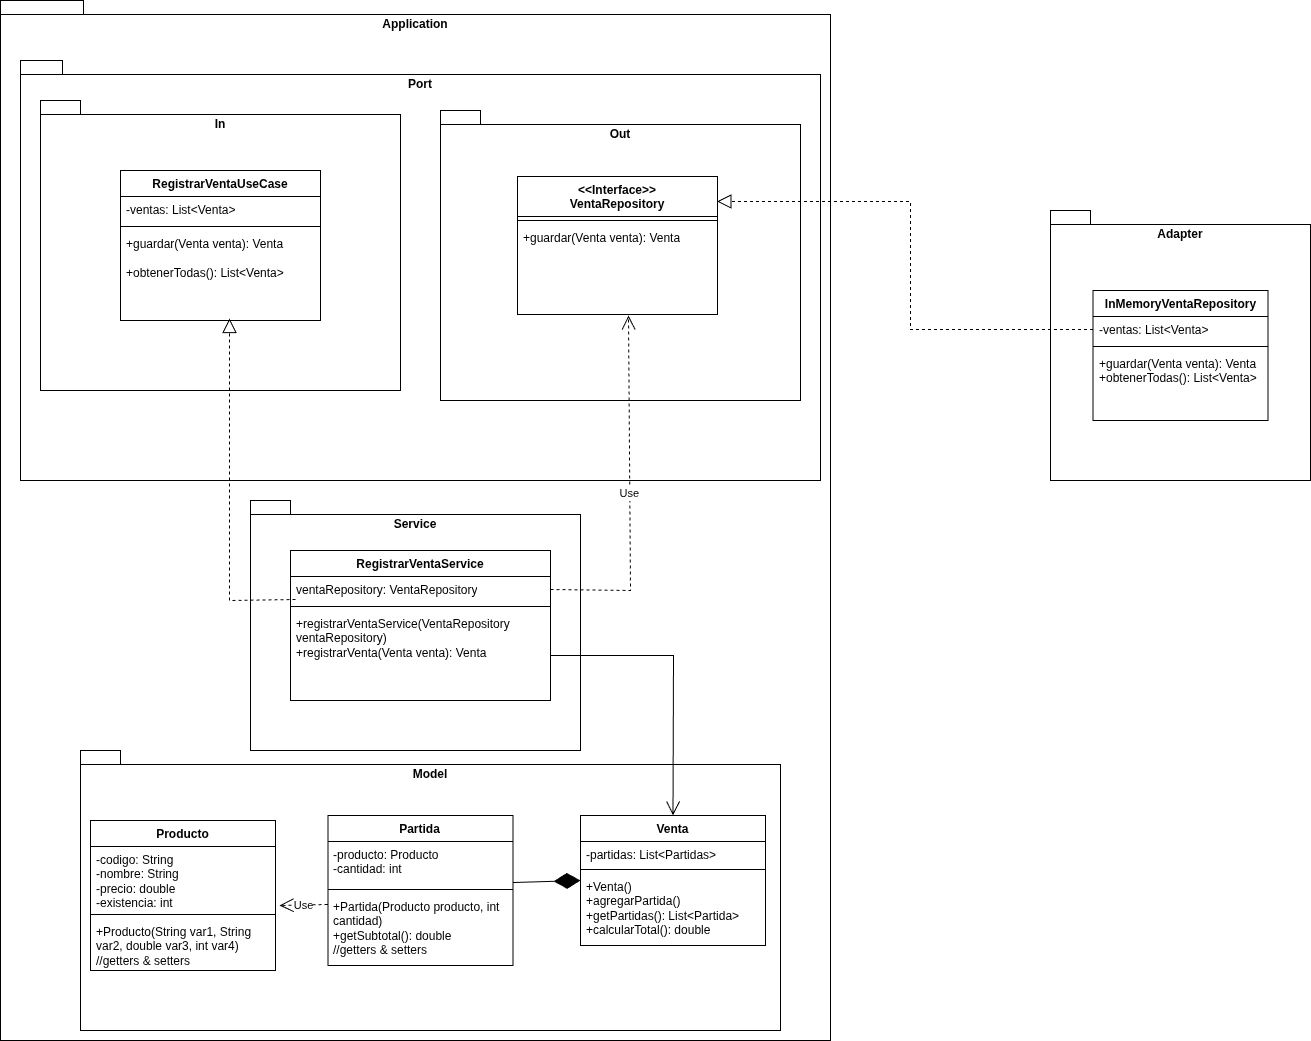

The diagram above was exported from draw.io. Its source (the exported page's mxGraphModel, read from the mxfile embedded in the PNG):
<mxGraphModel dx="1046" dy="710" grid="1" gridSize="10" guides="1" tooltips="1" connect="1" arrows="1" fold="1" page="1" pageScale="1" pageWidth="827" pageHeight="1169" math="0" shadow="0">
  <root>
    <mxCell id="0" />
    <mxCell id="1" parent="0" />
    <mxCell id="aeNkYYRDZ7CFP5ZdOQ1_-1" parent="1" style="shape=folder;fontStyle=1;spacingTop=10;tabWidth=40;tabHeight=14;tabPosition=left;html=1;whiteSpace=wrap;align=center;verticalAlign=top;" value="Application" vertex="1">
      <mxGeometry height="1040" width="830" x="110" y="80" as="geometry" />
    </mxCell>
    <mxCell id="aeNkYYRDZ7CFP5ZdOQ1_-2" parent="1" style="shape=folder;fontStyle=1;spacingTop=10;tabWidth=40;tabHeight=14;tabPosition=left;html=1;whiteSpace=wrap;verticalAlign=top;" value="Port" vertex="1">
      <mxGeometry height="420" width="800" x="130" y="140" as="geometry" />
    </mxCell>
    <mxCell id="aeNkYYRDZ7CFP5ZdOQ1_-3" parent="1" style="shape=folder;fontStyle=1;spacingTop=10;tabWidth=40;tabHeight=14;tabPosition=left;html=1;whiteSpace=wrap;verticalAlign=top;" value="In" vertex="1">
      <mxGeometry height="290" width="360" x="150" y="180" as="geometry" />
    </mxCell>
    <mxCell id="aeNkYYRDZ7CFP5ZdOQ1_-4" parent="1" style="shape=folder;fontStyle=1;spacingTop=10;tabWidth=40;tabHeight=14;tabPosition=left;html=1;whiteSpace=wrap;verticalAlign=top;" value="Out" vertex="1">
      <mxGeometry height="290" width="360" x="550" y="190" as="geometry" />
    </mxCell>
    <mxCell id="aeNkYYRDZ7CFP5ZdOQ1_-5" parent="1" style="swimlane;fontStyle=1;align=center;verticalAlign=top;childLayout=stackLayout;horizontal=1;startSize=26;horizontalStack=0;resizeParent=1;resizeParentMax=0;resizeLast=0;collapsible=1;marginBottom=0;whiteSpace=wrap;html=1;" value="RegistrarVentaUseCase" vertex="1">
      <mxGeometry height="150" width="200" x="230" y="250" as="geometry" />
    </mxCell>
    <mxCell id="aeNkYYRDZ7CFP5ZdOQ1_-6" parent="aeNkYYRDZ7CFP5ZdOQ1_-5" style="text;strokeColor=none;fillColor=none;align=left;verticalAlign=top;spacingLeft=4;spacingRight=4;overflow=hidden;rotatable=0;points=[[0,0.5],[1,0.5]];portConstraint=eastwest;whiteSpace=wrap;html=1;" value="-ventas: List&amp;lt;Venta&amp;gt;" vertex="1">
      <mxGeometry height="26" width="200" y="26" as="geometry" />
    </mxCell>
    <mxCell id="aeNkYYRDZ7CFP5ZdOQ1_-7" parent="aeNkYYRDZ7CFP5ZdOQ1_-5" style="line;strokeWidth=1;fillColor=none;align=left;verticalAlign=middle;spacingTop=-1;spacingLeft=3;spacingRight=3;rotatable=0;labelPosition=right;points=[];portConstraint=eastwest;strokeColor=inherit;" value="" vertex="1">
      <mxGeometry height="8" width="200" y="52" as="geometry" />
    </mxCell>
    <mxCell id="aeNkYYRDZ7CFP5ZdOQ1_-8" parent="aeNkYYRDZ7CFP5ZdOQ1_-5" style="text;strokeColor=none;fillColor=none;align=left;verticalAlign=top;spacingLeft=4;spacingRight=4;overflow=hidden;rotatable=0;points=[[0,0.5],[1,0.5]];portConstraint=eastwest;whiteSpace=wrap;html=1;" value="+guardar(Venta venta): Venta&lt;div&gt;&lt;br&gt;&lt;/div&gt;&lt;div&gt;+obtenerTodas(): List&amp;lt;Venta&amp;gt;&lt;/div&gt;" vertex="1">
      <mxGeometry height="90" width="200" y="60" as="geometry" />
    </mxCell>
    <mxCell id="aeNkYYRDZ7CFP5ZdOQ1_-9" parent="1" style="swimlane;fontStyle=1;align=center;verticalAlign=top;childLayout=stackLayout;horizontal=1;startSize=40;horizontalStack=0;resizeParent=1;resizeParentMax=0;resizeLast=0;collapsible=1;marginBottom=0;whiteSpace=wrap;html=1;" value="&lt;div&gt;&amp;lt;&amp;lt;Interface&amp;gt;&amp;gt;&lt;/div&gt;VentaRepository" vertex="1">
      <mxGeometry height="138" width="200" x="627" y="256" as="geometry" />
    </mxCell>
    <mxCell id="aeNkYYRDZ7CFP5ZdOQ1_-11" parent="aeNkYYRDZ7CFP5ZdOQ1_-9" style="line;strokeWidth=1;fillColor=none;align=left;verticalAlign=middle;spacingTop=-1;spacingLeft=3;spacingRight=3;rotatable=0;labelPosition=right;points=[];portConstraint=eastwest;strokeColor=inherit;" value="" vertex="1">
      <mxGeometry height="8" width="200" y="40" as="geometry" />
    </mxCell>
    <mxCell id="aeNkYYRDZ7CFP5ZdOQ1_-12" parent="aeNkYYRDZ7CFP5ZdOQ1_-9" style="text;strokeColor=none;fillColor=none;align=left;verticalAlign=top;spacingLeft=4;spacingRight=4;overflow=hidden;rotatable=0;points=[[0,0.5],[1,0.5]];portConstraint=eastwest;whiteSpace=wrap;html=1;" value="+guardar(Venta venta): Venta" vertex="1">
      <mxGeometry height="90" width="200" y="48" as="geometry" />
    </mxCell>
    <mxCell id="aeNkYYRDZ7CFP5ZdOQ1_-13" parent="1" style="shape=folder;fontStyle=1;spacingTop=10;tabWidth=40;tabHeight=14;tabPosition=left;html=1;whiteSpace=wrap;verticalAlign=top;" value="Service" vertex="1">
      <mxGeometry height="250" width="330" x="360" y="580" as="geometry" />
    </mxCell>
    <mxCell id="aeNkYYRDZ7CFP5ZdOQ1_-14" parent="1" style="swimlane;fontStyle=1;align=center;verticalAlign=top;childLayout=stackLayout;horizontal=1;startSize=26;horizontalStack=0;resizeParent=1;resizeParentMax=0;resizeLast=0;collapsible=1;marginBottom=0;whiteSpace=wrap;html=1;" value="RegistrarVentaService" vertex="1">
      <mxGeometry height="150" width="260" x="400" y="630" as="geometry" />
    </mxCell>
    <mxCell id="aeNkYYRDZ7CFP5ZdOQ1_-15" parent="aeNkYYRDZ7CFP5ZdOQ1_-14" style="text;strokeColor=none;fillColor=none;align=left;verticalAlign=top;spacingLeft=4;spacingRight=4;overflow=hidden;rotatable=0;points=[[0,0.5],[1,0.5]];portConstraint=eastwest;whiteSpace=wrap;html=1;" value="ventaRepository: VentaRepository" vertex="1">
      <mxGeometry height="26" width="260" y="26" as="geometry" />
    </mxCell>
    <mxCell id="aeNkYYRDZ7CFP5ZdOQ1_-16" parent="aeNkYYRDZ7CFP5ZdOQ1_-14" style="line;strokeWidth=1;fillColor=none;align=left;verticalAlign=middle;spacingTop=-1;spacingLeft=3;spacingRight=3;rotatable=0;labelPosition=right;points=[];portConstraint=eastwest;strokeColor=inherit;" value="" vertex="1">
      <mxGeometry height="8" width="260" y="52" as="geometry" />
    </mxCell>
    <mxCell id="aeNkYYRDZ7CFP5ZdOQ1_-17" parent="aeNkYYRDZ7CFP5ZdOQ1_-14" style="text;strokeColor=none;fillColor=none;align=left;verticalAlign=top;spacingLeft=4;spacingRight=4;overflow=hidden;rotatable=0;points=[[0,0.5],[1,0.5]];portConstraint=eastwest;whiteSpace=wrap;html=1;" value="+registrarVentaService(VentaRepository ventaRepository)&lt;div&gt;+registrarVenta(Venta venta): Venta&lt;/div&gt;" vertex="1">
      <mxGeometry height="90" width="260" y="60" as="geometry" />
    </mxCell>
    <mxCell id="aeNkYYRDZ7CFP5ZdOQ1_-20" edge="1" parent="1" source="aeNkYYRDZ7CFP5ZdOQ1_-15" style="endArrow=block;dashed=1;endFill=0;endSize=12;html=1;rounded=0;entryX=0.545;entryY=0.978;entryDx=0;entryDy=0;entryPerimeter=0;exitX=0.019;exitY=0.885;exitDx=0;exitDy=0;exitPerimeter=0;" target="aeNkYYRDZ7CFP5ZdOQ1_-8" value="">
      <mxGeometry relative="1" width="160" as="geometry">
        <Array as="points">
          <mxPoint x="339" y="680" />
        </Array>
        <mxPoint x="320" y="600" as="sourcePoint" />
        <mxPoint x="480" y="600" as="targetPoint" />
      </mxGeometry>
    </mxCell>
    <mxCell id="aeNkYYRDZ7CFP5ZdOQ1_-21" edge="1" parent="1" source="aeNkYYRDZ7CFP5ZdOQ1_-15" style="endArrow=open;endSize=12;dashed=1;rounded=0;exitX=1;exitY=0.5;exitDx=0;exitDy=0;entryX=0.555;entryY=1.011;entryDx=0;entryDy=0;entryPerimeter=0;" target="aeNkYYRDZ7CFP5ZdOQ1_-12" value="Use">
      <mxGeometry relative="1" width="160" as="geometry">
        <Array as="points">
          <mxPoint x="740" y="670" />
        </Array>
        <mxPoint x="630" y="610" as="sourcePoint" />
        <mxPoint x="790" y="610" as="targetPoint" />
      </mxGeometry>
    </mxCell>
    <mxCell id="aeNkYYRDZ7CFP5ZdOQ1_-23" parent="1" style="shape=folder;fontStyle=1;spacingTop=10;tabWidth=40;tabHeight=14;tabPosition=left;html=1;whiteSpace=wrap;verticalAlign=top;" value="Model" vertex="1">
      <mxGeometry height="280" width="700" x="190" y="830" as="geometry" />
    </mxCell>
    <mxCell id="aeNkYYRDZ7CFP5ZdOQ1_-24" parent="1" style="swimlane;fontStyle=1;align=center;verticalAlign=top;childLayout=stackLayout;horizontal=1;startSize=26;horizontalStack=0;resizeParent=1;resizeParentMax=0;resizeLast=0;collapsible=1;marginBottom=0;whiteSpace=wrap;html=1;" value="Producto" vertex="1">
      <mxGeometry height="150" width="185" x="200" y="900" as="geometry" />
    </mxCell>
    <mxCell id="aeNkYYRDZ7CFP5ZdOQ1_-25" parent="aeNkYYRDZ7CFP5ZdOQ1_-24" style="text;strokeColor=none;fillColor=none;align=left;verticalAlign=top;spacingLeft=4;spacingRight=4;overflow=hidden;rotatable=0;points=[[0,0.5],[1,0.5]];portConstraint=eastwest;whiteSpace=wrap;html=1;" value="-codigo: String&lt;div&gt;-nombre: String&lt;/div&gt;&lt;div&gt;-precio: double&lt;/div&gt;&lt;div&gt;-existencia: int&lt;/div&gt;" vertex="1">
      <mxGeometry height="64" width="185" y="26" as="geometry" />
    </mxCell>
    <mxCell id="aeNkYYRDZ7CFP5ZdOQ1_-26" parent="aeNkYYRDZ7CFP5ZdOQ1_-24" style="line;strokeWidth=1;fillColor=none;align=left;verticalAlign=middle;spacingTop=-1;spacingLeft=3;spacingRight=3;rotatable=0;labelPosition=right;points=[];portConstraint=eastwest;strokeColor=inherit;" value="" vertex="1">
      <mxGeometry height="8" width="185" y="90" as="geometry" />
    </mxCell>
    <mxCell id="aeNkYYRDZ7CFP5ZdOQ1_-27" parent="aeNkYYRDZ7CFP5ZdOQ1_-24" style="text;strokeColor=none;fillColor=none;align=left;verticalAlign=top;spacingLeft=4;spacingRight=4;overflow=hidden;rotatable=0;points=[[0,0.5],[1,0.5]];portConstraint=eastwest;whiteSpace=wrap;html=1;" value="+Producto(String var1, String var2, double var3, int var4)&lt;div&gt;//getters &amp;amp; setters&lt;/div&gt;" vertex="1">
      <mxGeometry height="52" width="185" y="98" as="geometry" />
    </mxCell>
    <mxCell id="aeNkYYRDZ7CFP5ZdOQ1_-28" parent="1" style="swimlane;fontStyle=1;align=center;verticalAlign=top;childLayout=stackLayout;horizontal=1;startSize=26;horizontalStack=0;resizeParent=1;resizeParentMax=0;resizeLast=0;collapsible=1;marginBottom=0;whiteSpace=wrap;html=1;" value="Partida" vertex="1">
      <mxGeometry height="150" width="185" x="437.5" y="895" as="geometry" />
    </mxCell>
    <mxCell id="aeNkYYRDZ7CFP5ZdOQ1_-29" parent="aeNkYYRDZ7CFP5ZdOQ1_-28" style="text;strokeColor=none;fillColor=none;align=left;verticalAlign=top;spacingLeft=4;spacingRight=4;overflow=hidden;rotatable=0;points=[[0,0.5],[1,0.5]];portConstraint=eastwest;whiteSpace=wrap;html=1;" value="-producto: Producto&lt;div&gt;-cantidad: int&lt;/div&gt;" vertex="1">
      <mxGeometry height="44" width="185" y="26" as="geometry" />
    </mxCell>
    <mxCell id="aeNkYYRDZ7CFP5ZdOQ1_-30" parent="aeNkYYRDZ7CFP5ZdOQ1_-28" style="line;strokeWidth=1;fillColor=none;align=left;verticalAlign=middle;spacingTop=-1;spacingLeft=3;spacingRight=3;rotatable=0;labelPosition=right;points=[];portConstraint=eastwest;strokeColor=inherit;" value="" vertex="1">
      <mxGeometry height="8" width="185" y="70" as="geometry" />
    </mxCell>
    <mxCell id="aeNkYYRDZ7CFP5ZdOQ1_-31" parent="aeNkYYRDZ7CFP5ZdOQ1_-28" style="text;strokeColor=none;fillColor=none;align=left;verticalAlign=top;spacingLeft=4;spacingRight=4;overflow=hidden;rotatable=0;points=[[0,0.5],[1,0.5]];portConstraint=eastwest;whiteSpace=wrap;html=1;" value="+Partida(Producto producto, int cantidad)&lt;div&gt;+getSubtotal(): double&lt;/div&gt;&lt;div&gt;//getters &amp;amp; setters&lt;/div&gt;" vertex="1">
      <mxGeometry height="72" width="185" y="78" as="geometry" />
    </mxCell>
    <mxCell id="aeNkYYRDZ7CFP5ZdOQ1_-32" parent="1" style="swimlane;fontStyle=1;align=center;verticalAlign=top;childLayout=stackLayout;horizontal=1;startSize=26;horizontalStack=0;resizeParent=1;resizeParentMax=0;resizeLast=0;collapsible=1;marginBottom=0;whiteSpace=wrap;html=1;" value="Venta" vertex="1">
      <mxGeometry height="130" width="185" x="690" y="895" as="geometry" />
    </mxCell>
    <mxCell id="aeNkYYRDZ7CFP5ZdOQ1_-33" parent="aeNkYYRDZ7CFP5ZdOQ1_-32" style="text;strokeColor=none;fillColor=none;align=left;verticalAlign=top;spacingLeft=4;spacingRight=4;overflow=hidden;rotatable=0;points=[[0,0.5],[1,0.5]];portConstraint=eastwest;whiteSpace=wrap;html=1;" value="-partidas: List&amp;lt;Partidas&amp;gt;" vertex="1">
      <mxGeometry height="24" width="185" y="26" as="geometry" />
    </mxCell>
    <mxCell id="aeNkYYRDZ7CFP5ZdOQ1_-34" parent="aeNkYYRDZ7CFP5ZdOQ1_-32" style="line;strokeWidth=1;fillColor=none;align=left;verticalAlign=middle;spacingTop=-1;spacingLeft=3;spacingRight=3;rotatable=0;labelPosition=right;points=[];portConstraint=eastwest;strokeColor=inherit;" value="" vertex="1">
      <mxGeometry height="8" width="185" y="50" as="geometry" />
    </mxCell>
    <mxCell id="aeNkYYRDZ7CFP5ZdOQ1_-35" parent="aeNkYYRDZ7CFP5ZdOQ1_-32" style="text;strokeColor=none;fillColor=none;align=left;verticalAlign=top;spacingLeft=4;spacingRight=4;overflow=hidden;rotatable=0;points=[[0,0.5],[1,0.5]];portConstraint=eastwest;whiteSpace=wrap;html=1;" value="+Venta()&lt;div&gt;+agregarPartida()&lt;/div&gt;&lt;div&gt;+getPartidas(): List&amp;lt;Partida&amp;gt;&lt;/div&gt;&lt;div&gt;+calcularTotal(): double&lt;/div&gt;" vertex="1">
      <mxGeometry height="72" width="185" y="58" as="geometry" />
    </mxCell>
    <mxCell id="aeNkYYRDZ7CFP5ZdOQ1_-38" edge="1" parent="1" source="aeNkYYRDZ7CFP5ZdOQ1_-17" style="endArrow=open;endFill=1;endSize=12;html=1;rounded=0;exitX=1;exitY=0.5;exitDx=0;exitDy=0;entryX=0.5;entryY=0;entryDx=0;entryDy=0;" target="aeNkYYRDZ7CFP5ZdOQ1_-32" value="">
      <mxGeometry relative="1" width="160" as="geometry">
        <Array as="points">
          <mxPoint x="783" y="735" />
        </Array>
        <mxPoint x="730" y="860" as="sourcePoint" />
        <mxPoint x="890" y="860" as="targetPoint" />
      </mxGeometry>
    </mxCell>
    <mxCell id="aeNkYYRDZ7CFP5ZdOQ1_-39" edge="1" parent="1" source="aeNkYYRDZ7CFP5ZdOQ1_-29" style="endArrow=diamondThin;endFill=1;endSize=24;html=1;rounded=0;exitX=1.003;exitY=0.932;exitDx=0;exitDy=0;exitPerimeter=0;" value="">
      <mxGeometry relative="1" width="160" as="geometry">
        <mxPoint x="590" y="1050" as="sourcePoint" />
        <mxPoint x="690" y="960" as="targetPoint" />
      </mxGeometry>
    </mxCell>
    <mxCell id="aeNkYYRDZ7CFP5ZdOQ1_-41" edge="1" parent="1" source="aeNkYYRDZ7CFP5ZdOQ1_-31" style="endArrow=open;endSize=12;dashed=1;html=1;rounded=0;exitX=-0.003;exitY=0.153;exitDx=0;exitDy=0;exitPerimeter=0;entryX=1.022;entryY=0.922;entryDx=0;entryDy=0;entryPerimeter=0;" target="aeNkYYRDZ7CFP5ZdOQ1_-25" value="Use">
      <mxGeometry relative="1" width="160" as="geometry">
        <mxPoint x="340" y="1080" as="sourcePoint" />
        <mxPoint x="500" y="1080" as="targetPoint" />
      </mxGeometry>
    </mxCell>
    <mxCell id="aeNkYYRDZ7CFP5ZdOQ1_-42" parent="1" style="shape=folder;fontStyle=1;spacingTop=10;tabWidth=40;tabHeight=14;tabPosition=left;html=1;whiteSpace=wrap;verticalAlign=top;" value="Adapter" vertex="1">
      <mxGeometry height="270" width="260" x="1160" y="290" as="geometry" />
    </mxCell>
    <mxCell id="aeNkYYRDZ7CFP5ZdOQ1_-43" parent="1" style="swimlane;fontStyle=1;align=center;verticalAlign=top;childLayout=stackLayout;horizontal=1;startSize=26;horizontalStack=0;resizeParent=1;resizeParentMax=0;resizeLast=0;collapsible=1;marginBottom=0;whiteSpace=wrap;html=1;" value="InMemoryVentaRepository" vertex="1">
      <mxGeometry height="130" width="175" x="1202.5" y="370" as="geometry" />
    </mxCell>
    <mxCell id="aeNkYYRDZ7CFP5ZdOQ1_-44" parent="aeNkYYRDZ7CFP5ZdOQ1_-43" style="text;strokeColor=none;fillColor=none;align=left;verticalAlign=top;spacingLeft=4;spacingRight=4;overflow=hidden;rotatable=0;points=[[0,0.5],[1,0.5]];portConstraint=eastwest;whiteSpace=wrap;html=1;" value="-ventas: List&amp;lt;Venta&amp;gt;" vertex="1">
      <mxGeometry height="26" width="175" y="26" as="geometry" />
    </mxCell>
    <mxCell id="aeNkYYRDZ7CFP5ZdOQ1_-45" parent="aeNkYYRDZ7CFP5ZdOQ1_-43" style="line;strokeWidth=1;fillColor=none;align=left;verticalAlign=middle;spacingTop=-1;spacingLeft=3;spacingRight=3;rotatable=0;labelPosition=right;points=[];portConstraint=eastwest;strokeColor=inherit;" value="" vertex="1">
      <mxGeometry height="8" width="175" y="52" as="geometry" />
    </mxCell>
    <mxCell id="aeNkYYRDZ7CFP5ZdOQ1_-46" parent="aeNkYYRDZ7CFP5ZdOQ1_-43" style="text;strokeColor=none;fillColor=none;align=left;verticalAlign=top;spacingLeft=4;spacingRight=4;overflow=hidden;rotatable=0;points=[[0,0.5],[1,0.5]];portConstraint=eastwest;whiteSpace=wrap;html=1;" value="+guardar(Venta venta): Venta&lt;div&gt;+obtenerTodas(): List&amp;lt;Venta&amp;gt;&lt;/div&gt;" vertex="1">
      <mxGeometry height="70" width="175" y="60" as="geometry" />
    </mxCell>
    <mxCell id="aeNkYYRDZ7CFP5ZdOQ1_-47" edge="1" parent="1" source="aeNkYYRDZ7CFP5ZdOQ1_-44" style="endArrow=block;dashed=1;endFill=0;endSize=12;html=1;rounded=0;entryX=0.997;entryY=0.181;entryDx=0;entryDy=0;entryPerimeter=0;exitX=0;exitY=0.5;exitDx=0;exitDy=0;" target="aeNkYYRDZ7CFP5ZdOQ1_-9" value="">
      <mxGeometry relative="1" width="160" as="geometry">
        <Array as="points">
          <mxPoint x="1020" y="409" />
          <mxPoint x="1020" y="281" />
        </Array>
        <mxPoint x="1000" y="600" as="sourcePoint" />
        <mxPoint x="1160" y="600" as="targetPoint" />
      </mxGeometry>
    </mxCell>
  </root>
</mxGraphModel>